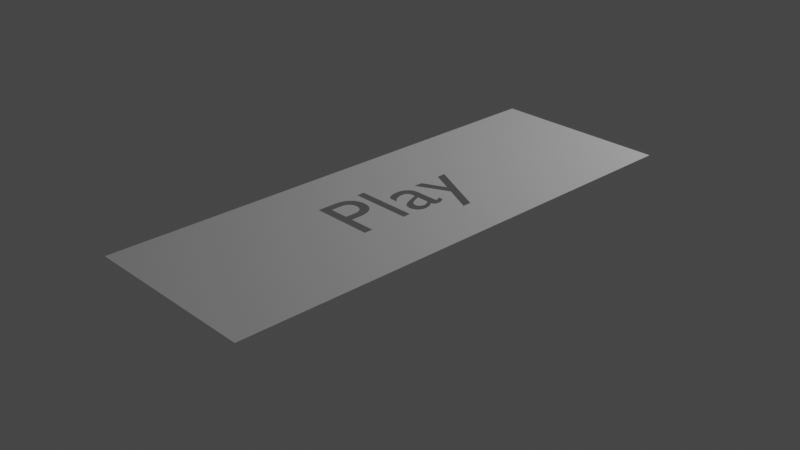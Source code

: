 # Source: play.blend  (saved by Blender 2.81.16; exported with 4.5.12 LTS)
import bpy
from mathutils import Matrix  # noqa: F401  (used for matrix-valued properties, if any)

bpy.ops.wm.read_factory_settings(use_empty=True)
scene = bpy.context.scene
scene.name = 'Scene'

# ---- collections
col_collection = bpy.data.collections.new('Collection'); scene.collection.children.link(col_collection)

# ---- materials (node trees are filled in below, after node groups)
mat_play_001 = bpy.data.materials.new('play.001')
mat_play_001.alpha_threshold = 0.0
mat_play_001.line_color = (0.0, 0.0, 0.0, 1.0)

# ---- material node trees

# ---- world
world_world = bpy.data.worlds.new('World'); scene.world = world_world
world_world.use_nodes = True; world_world.node_tree.nodes.clear()
_N = world_world.node_tree.nodes; _L = world_world.node_tree.links
n0 = _N.new('ShaderNodeOutputWorld'); n0.name = 'World Output'; n0.location = (300, 300)
n1 = _N.new('ShaderNodeBackground'); n1.name = 'Background'; n1.location = (10, 300)
n1.inputs[0].default_value = (0.05088, 0.05088, 0.05088, 1.0)
_L.new(n1.outputs[0], n0.inputs[0])
n0.is_active_output = True
world_world.color = (0.05088, 0.05088, 0.05088)
world_world.use_sun_shadow = False
world_world.sun_shadow_jitter_overblur = 0.0

# ---- cameras
cam_camera = bpy.data.cameras.new('Camera')
cam_camera.clip_end = 100.0
cam_camera.ortho_scale = 7.314

# ---- lights
light_light = bpy.data.lights.new('Light', 'POINT')
light_light.transmission_factor = 0.0
light_light.energy = 1000.0
light_light.shadow_soft_size = 0.1
light_light.shadow_maximum_resolution = 0.006
light_light.use_absolute_resolution = True

# ---- meshes
me_cube_000 = bpy.data.meshes.new('Cube.000')
me_cube_000.from_pydata([(1.0, 1.0, -1.0), (1.0, -1.0, -1.0), (-1.0, 1.0, -1.0), (-1.0, -1.0, -1.0), (0.09575, 0.02072, -1.0), (0.08727, 0.02511, -1.0), (0.06481, 0.04142, -1.0), (0.07189, 0.03553, -1.0), (0.1255, 0.01167, -1.0), (0.0953, -0.01413, -1.0), (0.1263, -0.02038, -1.0), (0.1098, -0.0177, -1.0), (0.1449, -0.02208, -1.0), (0.1049, 0.01697, -1.0), (0.07127, -0.004818, -1.0), (0.08252, -0.009802, -1.0), (0.1148, 0.01393, -1.0), (0.07934, 0.03007, -1.0), (0.06132, 0.0007067, -1.0), (-0.1821, 0.1583, -1.0), (-0.1821, 0.2438, -1.0), (0.1372, 0.01027, -1.0), (0.1499, 0.009784, -1.0), (0.02389, 0.0325, -1.0), (0.008699, 0.04795, -1.0), (-0.02811, 0.06098, -1.0), (-0.004109, 0.06098, -1.0), (-0.04143, 0.06078, -1.0), (0.03726, 0.0194, -1.0), (0.05141, 0.05422, -1.0), (0.07089, 0.202, -1.0), (0.05802, 0.04768, -1.0), (-0.02811, -0.1975, -1.0), (-0.02811, -0.2343, -1.0), (0.04453, 0.01293, -1.0), (0.05248, 0.00666, -1.0), (0.04489, 0.06098, -1.0), (-0.02982, -0.1839, -1.0), (0.03045, 0.02596, -1.0), (-0.06619, -0.007364, -1.0), (-0.08949, 0.091, -1.0), (-0.07496, -0.003182, -1.0), (-0.06745, -0.1421, -1.0), (-0.08264, 0.001065, -1.0), (-0.05385, -0.1507, -1.0), (-0.04528, -0.01549, -1.0), (-0.03311, -0.01942, -1.0), (-0.03483, -0.1716, -1.0), (-0.04291, -0.1605, -1.0), (-0.06408, 0.05916, -1.0), (-0.08165, 0.05591, -1.0), (-0.0563, -0.01147, -1.0), (-0.07348, 0.05774, -1.0), (-0.05341, 0.06017, -1.0), (-0.08861, 0.05368, -1.0), (-0.08923, 0.005368, -1.0), (-0.06745, 0.09254, -1.0), (-0.04311, 0.09307, -1.0), (-0.1301, -0.01942, -1.0), (-0.08348, -0.1347, -1.0), (-0.1051, 0.0407, -1.0), (-0.1027, 0.01851, -1.0), (-0.09926, 0.0141, -1.0), (-0.1026, 0.04455, -1.0), (-0.1018, -0.1285, -1.0), (-0.09441, 0.05104, -1.0), (-0.1066, 0.02736, -1.0), (-0.1071, 0.03178, -1.0), (-0.09477, 0.009715, -1.0), (-0.1066, 0.03644, -1.0), (-0.122, -0.1234, -1.0), (-0.09907, 0.048, -1.0), (-0.1093, 0.0885, -1.0), (-0.1052, 0.02293, -1.0), (-0.1287, -0.1714, -1.0), (-0.1539, -0.1593, -1.0), (-0.1651, -0.1564, -1.0), (-0.1569, -0.008998, -1.0), (-0.1161, -0.1943, -1.0), (-0.1441, -0.1196, -1.0), (-0.3271, -0.2343, -1.0), (-0.1193, -0.1819, -1.0), (-0.1268, 0.08513, -1.0), (-0.1441, -0.1628, -1.0), (-0.1422, 0.08093, -1.0), (-0.1357, -0.1668, -1.0), (-0.1399, -0.01616, -1.0), (-0.1233, -0.1764, -1.0), (-0.1554, 0.07599, -1.0), (-0.1678, -0.1168, -1.0), (-0.1489, -0.01269, -1.0), (-0.1169, -0.1879, -1.0), (-0.1161, -0.2343, -1.0), (-0.1821, 0.1219, -1.0), (-0.1777, -0.1541, -1.0), (-0.1894, 0.02306, -1.0), (-0.1901, 0.04235, -1.0), (-0.1754, 0.06412, -1.0), (-0.1872, 0.05005, -1.0), (-0.1929, -0.1151, -1.0), (-0.176, 0.003385, -1.0), (-0.1641, -0.005092, -1.0), (-0.1705, -0.000965, -1.0), (-0.1806, 0.007959, -1.0), (-0.1844, 0.01276, -1.0), (-0.1823, 0.05733, -1.0), (-0.1821, 0.2798, -1.0), (-0.1664, 0.07036, -1.0), (-0.1873, 0.0178, -1.0), (-0.1916, -0.1524, -1.0), (-0.2482, -0.1519, -1.0), (-0.2723, -0.1547, -1.0), (-0.2835, -0.157, -1.0), (-0.2357, -0.1512, -1.0), (-0.1907, 0.02856, -1.0), (-0.2191, -0.1146, -1.0), (-0.1911, 0.0343, -1.0), (-0.2067, -0.1514, -1.0), (-0.2231, -0.151, -1.0), (-0.2711, -0.1167, -1.0), (-0.2953, -0.1193, -1.0), (-0.3032, -0.1635, -1.0), (-0.2605, -0.153, -1.0), (-0.2939, -0.1599, -1.0), (-0.2457, -0.1151, -1.0), (-0.3179, -0.123, -1.0), (-0.3388, -0.1277, -1.0), (-0.4151, -0.05548, -1.0), (-0.3271, -0.1928, -1.0), (-0.3576, -0.1336, -1.0), (-0.3742, -0.1406, -1.0), (-0.3883, -0.1487, -1.0), (-0.3113, -0.1677, -1.0), (-0.4151, -0.1928, -1.0), (-0.3179, -0.1728, -1.0), (-0.326, -0.1853, -1.0), (-0.3229, -0.1786, -1.0), (-0.4141, -0.1859, -1.0), (-0.4133, -0.18, -1.0), (-0.4081, -0.1684, -1.0), (-0.4151, -0.2696, -1.0), (-0.4151, -0.08756, -1.0), (-0.3997, -0.158, -1.0), (0.1879, 0.09307, -1.0), (0.1589, 0.009984, -1.0), (0.1674, 0.01057, -1.0), (0.1753, 0.01151, -1.0), (0.1866, 0.0566, -1.0), (0.1802, -0.02234, -1.0), (0.1659, -0.02267, -1.0), (0.1815, 0.0588, -1.0), (0.1709, 0.1847, -1.0), (0.1759, 0.06098, -1.0), (0.1827, 0.0128, -1.0), (0.1914, 0.05436, -1.0), (0.1919, 0.09312, -1.0), (0.1869, 0.1161, -1.0), (0.1905, 0.1144, -1.0), (0.1893, 0.01441, -1.0), (0.2004, 0.01851, -1.0), (0.1953, 0.01632, -1.0), (0.1939, 0.1126, -1.0), (0.1955, 0.09325, -1.0), (0.1942, -0.02138, -1.0), (0.1998, 0.1093, -1.0), (0.2014, 0.09378, -1.0), (0.2045, 0.1062, -1.0), (0.2038, 0.09417, -1.0), (0.2064, 0.1048, -1.0), (0.1996, 0.04979, -1.0), (0.1957, 0.05209, -1.0), (0.1987, 0.09347, -1.0), (0.2023, 0.1077, -1.0), (0.203, 0.04746, -1.0), (0.197, 0.1109, -1.0), (0.2074, 0.09521, -1.0), (0.2048, 0.02095, -1.0), (0.2058, 0.09465, -1.0), (0.206, 0.0451, -1.0), (0.2103, 0.0403, -1.0), (0.2129, 0.03286, -1.0), (0.2087, 0.09585, -1.0), (0.2107, 0.1001, -1.0), (0.2102, 0.1011, -1.0), (0.2117, 0.03785, -1.0), (0.2093, 0.1022, -1.0), (0.2104, 0.09737, -1.0), (0.2097, 0.09657, -1.0), (0.2075, -0.01981, -1.0), (0.2109, 0.0992, -1.0), (0.2083, 0.02363, -1.0), (0.2108, 0.09825, -1.0), (0.2084, 0.04271, -1.0), (0.2126, 0.03537, -1.0), (0.2108, 0.02652, -1.0), (0.2124, 0.0296, -1.0), (0.208, 0.1034, -1.0), (0.2375, 0.06144, -1.0), (0.2299, 0.06062, -1.0), (0.2373, 0.05709, -1.0), (0.2409, 0.1161, -1.0), (0.2426, -0.01176, -1.0), (0.2202, -0.01767, -1.0), (0.2319, -0.01498, -1.0), (0.2502, 0.04995, -1.0), (0.2556, 0.04635, -1.0), (0.2444, 0.06246, -1.0), (0.2473, 0.1126, -1.0), (0.2441, 0.05353, -1.0), (0.2529, 0.1094, -1.0), (0.2578, 0.1065, -1.0), (0.2603, -0.003863, -1.0), (0.2521, -0.008045, -1.0), (0.2655, 0.1013, -1.0), (0.262, 0.1038, -1.0), (0.2506, 0.06369, -1.0), (0.2604, 0.04272, -1.0), (0.2645, 0.03908, -1.0), (0.256, 0.06514, -1.0), (0.2608, 0.0668, -1.0), (0.2649, 0.06869, -1.0), (0.2709, 0.09661, -1.0), (0.2728, 0.09438, -1.0), (0.2718, 0.005795, -1.0), (0.2711, 0.07317, -1.0), (0.2669, 0.0007593, -1.0), (0.2683, 0.07081, -1.0), (0.2685, 0.09889, -1.0), (0.2709, 0.03175, -1.0), (0.2696, 0.03343, -1.0), (0.268, 0.03542, -1.0), (0.2669, -0.2696, -1.0), (0.2669, -0.2343, -1.0), (0.2669, -0.08756, -1.0), (0.2669, -0.05548, -1.0), (0.4969, 0.1652, -1.0), (0.4969, 0.1295, -1.0), (0.32, 0.1594, -1.0), (0.2748, 0.01122, -1.0), (0.2756, 0.02069, -1.0), (0.2759, 0.017, -1.0), (0.2759, 0.08514, -1.0), (0.2757, 0.08759, -1.0), (0.2756, 0.08176, -1.0), (0.2747, 0.07864, -1.0), (0.2752, 0.08991, -1.0), (0.2742, 0.09216, -1.0), (0.2746, 0.02438, -1.0), (0.2732, 0.07578, -1.0), (0.2731, 0.02807, -1.0)], [], [(2, 0, 236, 235, 106), (20, 30, 19, 93, 151, 237, 240, 239, 247, 249, 228, 229, 230, 217, 216, 205, 204, 208, 199, 198, 197, 206, 215, 218, 219, 220, 226, 224, 248, 244, 243, 241, 242, 245, 246, 222, 221, 227, 213, 214, 210, 209, 207, 200, 156, 157, 161, 174, 164, 172, 166, 168, 196, 185, 183, 182, 189, 191, 186, 187, 181, 175, 177, 167, 165, 171, 162, 155, 143, 57, 56, 40, 72, 82, 84, 88, 107, 97, 105, 98, 96, 116, 2, 106), (116, 114, 95, 108, 104, 103, 100, 102, 101, 77, 90, 86, 58, 46, 45, 51, 39, 41, 43, 55, 68, 62, 61, 73, 66, 67, 69, 60, 63, 71, 65, 54, 50, 52, 49, 53, 27, 25, 26, 24, 23, 38, 28, 34, 35, 18, 14, 15, 9, 11, 10, 12, 149, 148, 163, 188, 202, 203, 201, 212, 211, 225, 223, 238, 240, 237, 236, 0, 1, 233, 234, 127, 3, 2), (3, 127, 141, 233, 1, 231, 232, 33, 32, 37, 47, 48, 44, 42, 59, 64, 70, 79, 89, 99, 115, 124, 119, 120, 125, 126, 129, 130, 131, 142, 139, 138, 137, 133), (133, 140, 231, 1, 3), (92, 80, 128, 135, 136, 134, 132, 121, 123, 112, 111, 122, 110, 113, 118, 117, 109, 94, 76, 75, 83, 85, 74, 87, 81, 91, 78), (180, 195, 194, 190, 176, 159, 160, 158, 153, 146, 145, 144, 22, 21, 8, 16, 13, 4, 5, 17, 7, 6, 31, 29, 36, 152, 150, 147, 154, 170, 169, 173, 178, 192, 179, 184, 193)])
_uv = me_cube_000.uv_layers.new(name='UVMap')
_uv.uv.foreach_set('vector', [0.125, 0.5, 0.375, 0.5, 0.3121, 0.6088, 0.3121, 0.6044, 0.2272, 0.59, 0.2272, 0.5945, 0.2589, 0.5998, 0.2272, 0.6052, 0.2272, 0.6098, 0.2714, 0.6019, 0.29, 0.6051, 0.2845, 0.6229, 0.2844, 0.6224, 0.2843, 0.622, 0.2841, 0.6215, 0.2839, 0.621, 0.2837, 0.6208, 0.2835, 0.6206, 0.2831, 0.6201, 0.2825, 0.6197, 0.2819, 0.6192, 0.2813, 0.6188, 0.2805, 0.6183, 0.2797, 0.6179, 0.2787, 0.6174, 0.2797, 0.6173, 0.2806, 0.6172, 0.2813, 0.617, 0.282, 0.6169, 0.2826, 0.6167, 0.2831, 0.6164, 0.2835, 0.6161, 0.2839, 0.6159, 0.2842, 0.6155, 0.2843, 0.6152, 0.2844, 0.6148, 0.2845, 0.6144, 0.2845, 0.6141, 0.2844, 0.6138, 0.2843, 0.6135, 0.2841, 0.6132, 0.2839, 0.6129, 0.2836, 0.6126, 0.2832, 0.6123, 0.2827, 0.612, 0.2822, 0.6117, 0.2816, 0.6113, 0.2809, 0.6109, 0.2801, 0.6105, 0.2734, 0.6105, 0.2738, 0.6107, 0.2742, 0.6109, 0.2746, 0.6111, 0.275, 0.6113, 0.2753, 0.6115, 0.2756, 0.6117, 0.2758, 0.6119, 0.276, 0.6121, 0.2762, 0.6122, 0.2763, 0.6124, 0.2763, 0.6125, 0.2764, 0.6126, 0.2763, 0.6127, 0.2763, 0.6128, 0.2762, 0.6129, 0.2761, 0.613, 0.2759, 0.6131, 0.2757, 0.6132, 0.2755, 0.6132, 0.2752, 0.6133, 0.2748, 0.6133, 0.2744, 0.6133, 0.274, 0.6134, 0.2735, 0.6134, 0.2446, 0.6134, 0.2416, 0.6134, 0.2388, 0.6136, 0.2363, 0.6139, 0.2341, 0.6144, 0.2322, 0.6149, 0.2306, 0.6155, 0.2292, 0.6162, 0.2281, 0.617, 0.2272, 0.6178, 0.2266, 0.6187, 0.2262, 0.6197, 0.2261, 0.6207, 0.125, 0.5, 0.2272, 0.59, 0.2261, 0.6207, 0.2262, 0.6214, 0.2263, 0.6221, 0.2266, 0.6228, 0.2269, 0.6234, 0.2274, 0.624, 0.228, 0.6246, 0.2287, 0.6251, 0.2295, 0.6256, 0.2304, 0.6261, 0.2314, 0.6266, 0.2325, 0.627, 0.2337, 0.6274, 0.2459, 0.6274, 0.2443, 0.6269, 0.243, 0.6264, 0.2417, 0.6259, 0.2406, 0.6254, 0.2397, 0.6249, 0.2388, 0.6243, 0.2382, 0.6238, 0.2376, 0.6232, 0.2372, 0.6227, 0.2369, 0.6221, 0.2367, 0.6216, 0.2366, 0.621, 0.2367, 0.6204, 0.2369, 0.6199, 0.2372, 0.6194, 0.2376, 0.619, 0.2382, 0.6186, 0.2389, 0.6183, 0.2398, 0.618, 0.2408, 0.6178, 0.242, 0.6176, 0.2433, 0.6175, 0.2448, 0.6174, 0.2465, 0.6174, 0.2495, 0.6174, 0.2511, 0.619, 0.253, 0.6209, 0.2538, 0.6218, 0.2547, 0.6226, 0.2556, 0.6234, 0.2566, 0.6242, 0.2577, 0.6249, 0.2589, 0.6256, 0.2603, 0.6262, 0.2619, 0.6268, 0.2637, 0.6272, 0.2658, 0.6275, 0.2681, 0.6278, 0.2707, 0.6278, 0.2725, 0.6278, 0.2743, 0.6277, 0.2759, 0.6275, 0.2775, 0.6272, 0.279, 0.6269, 0.2803, 0.6265, 0.2815, 0.626, 0.2825, 0.6255, 0.2834, 0.6249, 0.284, 0.6243, 0.2844, 0.6236, 0.2845, 0.6229, 0.29, 0.6051, 0.3121, 0.6088, 0.375, 0.5, 0.375, 0.75, 0.2834, 0.6359, 0.2834, 0.6319, 0.1981, 0.6319, 0.125, 0.75, 0.125, 0.5, 0.125, 0.75, 0.1981, 0.6319, 0.1981, 0.6359, 0.2834, 0.6359, 0.375, 0.75, 0.2834, 0.6587, 0.2834, 0.6543, 0.2465, 0.6543, 0.2465, 0.6497, 0.2463, 0.648, 0.2456, 0.6465, 0.2446, 0.6451, 0.2433, 0.6438, 0.2416, 0.6428, 0.2396, 0.6418, 0.2373, 0.6411, 0.2347, 0.6404, 0.232, 0.6399, 0.229, 0.6396, 0.2259, 0.6394, 0.2226, 0.6393, 0.2193, 0.6394, 0.2161, 0.6396, 0.2131, 0.6399, 0.2103, 0.6404, 0.2077, 0.641, 0.2053, 0.6417, 0.2032, 0.6426, 0.2015, 0.6436, 0.2, 0.6447, 0.199, 0.646, 0.1983, 0.6475, 0.1982, 0.6482, 0.1981, 0.6491, 0.1981, 0.6491, 0.1981, 0.6587, 0.2834, 0.6587, 0.375, 0.75, 0.125, 0.75, 0.2355, 0.6543, 0.2091, 0.6543, 0.2091, 0.6491, 0.2092, 0.6482, 0.2096, 0.6473, 0.2103, 0.6466, 0.2111, 0.646, 0.2121, 0.6454, 0.2133, 0.645, 0.2146, 0.6446, 0.216, 0.6443, 0.2174, 0.6441, 0.219, 0.644, 0.2205, 0.6439, 0.2221, 0.6439, 0.2242, 0.6439, 0.2261, 0.644, 0.2278, 0.6443, 0.2294, 0.6445, 0.2308, 0.6449, 0.232, 0.6453, 0.233, 0.6459, 0.2339, 0.6464, 0.2346, 0.6471, 0.2351, 0.6477, 0.2354, 0.6485, 0.2355, 0.6493, 0.2766, 0.6209, 0.2765, 0.6213, 0.2763, 0.6217, 0.276, 0.622, 0.2756, 0.6224, 0.2751, 0.6227, 0.2744, 0.623, 0.2737, 0.6232, 0.2728, 0.6234, 0.2719, 0.6236, 0.2709, 0.6237, 0.2699, 0.6238, 0.2687, 0.6238, 0.2671, 0.6237, 0.2657, 0.6235, 0.2643, 0.6233, 0.2631, 0.6229, 0.262, 0.6224, 0.2609, 0.6219, 0.2599, 0.6212, 0.259, 0.6206, 0.2581, 0.6198, 0.2573, 0.619, 0.2564, 0.6182, 0.2556, 0.6174, 0.272, 0.6174, 0.2727, 0.6176, 0.2733, 0.6179, 0.2739, 0.6182, 0.2745, 0.6185, 0.2749, 0.6188, 0.2754, 0.6191, 0.2757, 0.6194, 0.2761, 0.6197, 0.2763, 0.62, 0.2765, 0.6203, 0.2766, 0.6206])
me_cube_000.materials.append(mat_play_001)
me_cube_000.use_remesh_preserve_volume = False
me_cube_000.use_remesh_preserve_attributes = False
me_cube_000.use_mirror_vertex_groups = False
me_cube_000.update()

# ---- objects
ob_light = bpy.data.objects.new('Light', light_light)
ob_camera = bpy.data.objects.new('Camera', cam_camera)
ob_petunjuk_001 = bpy.data.objects.new('Petunjuk.001', me_cube_000)

# ---- transforms, parenting, visibility, modifiers, constraints
ob_light.location = (4.192, 6.126, 5.894)
ob_light.rotation_euler = (0.6503, 0.05522, 1.866)
ob_light.lock_rotations_4d = False
ob_light.empty_display_type = 'ARROWS'
ob_light.color = (0.0, 0.0, 0.0, 0.0)
ob_light.lineart.crease_threshold = 0.0
ob_camera.location = (7.359, -6.926, 4.958)
ob_camera.rotation_euler = (1.109, 0.0, 0.8149)
ob_camera.lock_rotations_4d = False
ob_camera.empty_display_type = 'ARROWS'
ob_camera.color = (0.0, 0.0, 0.0, 0.0)
ob_camera.display_type = 'WIRE'
ob_camera.lineart.crease_threshold = 0.0
ob_petunjuk_001.location = (0.05253, 0.0, 0.0)
ob_petunjuk_001.scale = (1.0, 2.774, -0.2166)
ob_petunjuk_001.lock_rotations_4d = False
ob_petunjuk_001.empty_display_type = 'ARROWS'
ob_petunjuk_001.visible_shadow = False
ob_petunjuk_001.lineart.crease_threshold = 0.0

# ---- collection membership
col_collection.objects.link(ob_light)
col_collection.objects.link(ob_camera)
col_collection.objects.link(ob_petunjuk_001)

# ---- scene / render settings (as saved in the file)
scene.camera = ob_camera
scene.frame_start = 1; scene.frame_end = 250; scene.frame_set(98)
scene.render.engine = 'BLENDER_EEVEE_NEXT'
scene.cycles.use_denoising = False
scene.cycles.samples = 128
scene.cycles.sampling_pattern = 'TABULATED_SOBOL'
scene.cycles.use_adaptive_sampling = False
scene.cycles.use_light_tree = False
scene.view_settings.view_transform = 'Filmic'
bpy.context.view_layer.update()
